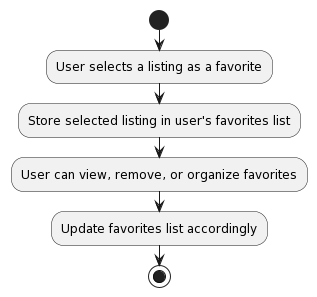

The diagram above was rendered by PlantUML. Its source (embedded in the PNG):
@startuml
start
:User selects a listing as a favorite;
:Store selected listing in user's favorites list;
:User can view, remove, or organize favorites;
:Update favorites list accordingly;
stop
@enduml